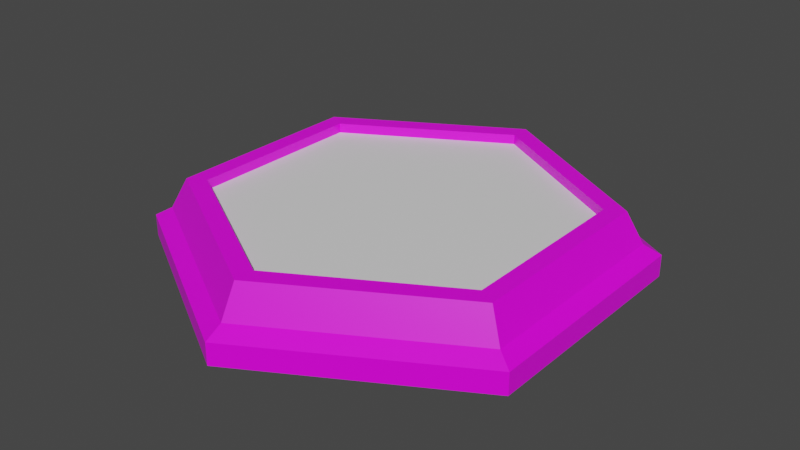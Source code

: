 # Source: Spawnpad.blend  (saved by Blender 3.2.14; exported with 4.5.12 LTS)
import bpy
from mathutils import Matrix  # noqa: F401  (used for matrix-valued properties, if any)

bpy.ops.wm.read_factory_settings(use_empty=True)
scene = bpy.context.scene
scene.name = 'Scene'

# ---- collections
col_collection = bpy.data.collections.new('Collection'); scene.collection.children.link(col_collection)

# ---- images (referenced by path relative to the original .blend; pixels are not part of the script)
import os
ASSET_DIR = os.environ.get("B2B_ASSET_DIR", "")  # directory of the original .blend (textures are referenced by path, not embedded)
HERE = os.path.dirname(os.path.abspath(__file__))  # packed textures are extracted next to this script under _unpacked/

def load_image(name, relpath, width, height, colorspace="sRGB"):
    """Load a texture the original file referenced (path relative to the .blend, or extracted next to this script)."""
    p = next((c for c in (os.path.join(HERE, relpath), os.path.join(ASSET_DIR, relpath)) if relpath and os.path.exists(c)), "")
    if p:
        img = bpy.data.images.load(p, check_existing=True)
        img.name = name
    else:  # same state as the original file: an image datablock whose file is absent (Cycles renders it pink)
        img = bpy.data.images.new(name, width, height)
        img.source = "FILE"
        img.filepath = "//" + (relpath or name)
    img.colorspace_settings.name = colorspace
    return img
img_8x8base_png_001 = load_image('8x8Base.png.001', '8x8Base.png', 1024, 1024, 'sRGB')

# ---- materials (node trees are filled in below, after node groups)
mat_material = bpy.data.materials.new('Material')
mat_material.alpha_threshold = 0.0
mat_material.use_transparent_shadow = False
mat_material.line_color = (0.0, 0.0, 0.0, 1.0)
mat_material_001 = bpy.data.materials.new('Material.001')
mat_material_001.use_transparent_shadow = False

# ---- material node trees
mat_material.use_nodes = True; mat_material.node_tree.nodes.clear()
_N = mat_material.node_tree.nodes; _L = mat_material.node_tree.links
n0 = _N.new('ShaderNodeOutputMaterial'); n0.name = 'Material Output'; n0.location = (300, 300)
n1 = _N.new('ShaderNodeBsdfPrincipled'); n1.name = 'Principled BSDF'; n1.location = (10, 300)
n1.distribution = 'GGX'
n1.subsurface_method = 'RANDOM_WALK_SKIN'
n1.inputs[2].default_value = 0.4
n1.inputs[3].default_value = 1.45
n1.inputs[27].default_value = (0.0, 0.0, 0.0, 1.0)
n1.inputs[28].default_value = 1.0
n2 = _N.new('ShaderNodeTexImage'); n2.name = 'Image Texture'; n2.location = (-430, 202)
n2.image = img_8x8base_png_001
n2.interpolation = 'Closest'
_L.new(n1.outputs[0], n0.inputs[0])
_L.new(n2.outputs[0], n1.inputs[0])
n0.is_active_output = True
mat_material_001.use_nodes = True; mat_material_001.node_tree.nodes.clear()
_N = mat_material_001.node_tree.nodes; _L = mat_material_001.node_tree.links
n0 = _N.new('ShaderNodeBsdfPrincipled'); n0.name = 'Principled BSDF'; n0.location = (10, 300)
n0.distribution = 'GGX'
n0.subsurface_method = 'RANDOM_WALK_SKIN'
n0.inputs[3].default_value = 1.45
n0.inputs[27].default_value = (0.0, 0.0, 0.0, 1.0)
n0.inputs[28].default_value = 1.0
n1 = _N.new('ShaderNodeOutputMaterial'); n1.name = 'Material Output'; n1.location = (300, 300)
_L.new(n0.outputs[0], n1.inputs[0])
n1.is_active_output = True

# ---- world
world_world = bpy.data.worlds.new('World'); scene.world = world_world
world_world.use_nodes = True; world_world.node_tree.nodes.clear()
_N = world_world.node_tree.nodes; _L = world_world.node_tree.links
n0 = _N.new('ShaderNodeOutputWorld'); n0.name = 'World Output'; n0.location = (300, 300)
n1 = _N.new('ShaderNodeBackground'); n1.name = 'Background'; n1.location = (10, 300)
n1.inputs[0].default_value = (0.05088, 0.05088, 0.05088, 1.0)
_L.new(n1.outputs[0], n0.inputs[0])
n0.is_active_output = True
world_world.color = (0.05088, 0.05088, 0.05088)
world_world.use_sun_shadow = False
world_world.sun_shadow_jitter_overblur = 0.0

# ---- meshes
me_cylinder = bpy.data.meshes.new('Cylinder')
me_cylinder.from_pydata([(-2.706e-09, 1.079, 0.004697), (8.323e-09, 0.8299, 1.689), (0.9341, 0.5393, 0.004697), (0.7187, 0.415, 1.689), (0.9341, -0.5393, 0.004697), (0.7187, -0.415, 1.689), (-9.554e-08, -1.079, 0.004697), (-6.596e-08, -0.8299, 1.689), (-0.9341, -0.5393, 0.004697), (-0.7187, -0.415, 1.689), (-0.9341, 0.5393, 0.004697), (-0.7187, 0.415, 1.689), (-2.706e-09, 1.079, 0.7025), (0.866, 0.5, 1.005), (0.866, -0.5, 1.005), (-8.742e-08, -1.0, 1.005), (-0.866, -0.5, 1.005), (-0.866, 0.5, 1.005), (0.7991, 0.4614, 2.005), (-1.734e-09, 0.9228, 2.005), (0.7991, -0.4614, 2.005), (-8.24e-08, -0.9228, 2.005), (-0.7991, -0.4614, 2.005), (-0.7991, 0.4614, 2.005), (0.7187, 0.415, 2.005), (3.058e-09, 0.8299, 2.005), (0.7187, -0.415, 2.005), (-7.122e-08, -0.8299, 2.005), (-0.7187, -0.415, 2.005), (-0.7187, 0.415, 2.005), (0.0, 1.0, 0.004697), (0.866, 0.5, 0.004697), (0.866, -0.5, 0.004697), (-8.742e-08, -1.0, 0.004697), (-0.866, -0.5, 0.004697), (-0.866, 0.5, 0.004697), (-0.9341, 0.5393, 0.7025), (0.0, 1.0, 1.005), (-0.9341, -0.5393, 0.7025), (-9.554e-08, -1.079, 0.7025), (0.9341, -0.5393, 0.7025), (0.9341, 0.5393, 0.7025), (-8.672e-10, 0.9614, 1.505), (0.8326, 0.4807, 1.505), (0.8326, -0.4807, 1.505), (-8.491e-08, -0.9614, 1.505), (-0.8326, -0.4807, 1.505), (-0.8326, 0.4807, 1.505)], [], [(42, 19, 18, 43), (43, 18, 20, 44), (44, 20, 21, 45), (45, 21, 22, 46), (3, 1, 11, 9, 7, 5), (46, 22, 23, 47), (47, 23, 19, 42), (30, 31, 32, 33, 34, 35), (10, 36, 12, 0), (8, 38, 36, 10), (6, 39, 38, 8), (4, 40, 39, 6), (2, 41, 40, 4), (0, 12, 41, 2), (25, 24, 18, 19), (24, 26, 20, 18), (26, 27, 21, 20), (27, 28, 22, 21), (28, 29, 23, 22), (29, 25, 19, 23), (1, 3, 24, 25), (3, 5, 26, 24), (5, 7, 27, 26), (7, 9, 28, 27), (9, 11, 29, 28), (11, 1, 25, 29), (0, 2, 31, 30), (2, 4, 32, 31), (4, 6, 33, 32), (6, 8, 34, 33), (8, 10, 35, 34), (10, 0, 30, 35), (12, 36, 17, 37), (36, 38, 16, 17), (38, 39, 15, 16), (39, 40, 14, 15), (40, 41, 13, 14), (41, 12, 37, 13), (17, 47, 42, 37), (16, 46, 47, 17), (15, 45, 46, 16), (14, 44, 45, 15), (13, 43, 44, 14), (37, 42, 43, 13)])
me_cylinder.polygons.foreach_set('material_index', [0, 0, 0, 0, 1, 0, 0, 0, 0, 0, 0, 0, 0, 0, 0, 0, 0, 0, 0, 0, 0, 0, 0, 0, 0, 0, 0, 0, 0, 0, 0, 0, 0, 0, 0, 0, 0, 0, 0, 0, 0, 0, 0, 0])
_uv = me_cylinder.uv_layers.new(name='UVMap')
_uv.uv.foreach_set('vector', [0.9675, 0.9233, 0.9675, 0.9233, 0.9675, 0.9233, 0.9675, 0.9233, 0.9675, 0.9233, 0.9675, 0.9233, 0.9675, 0.9233, 0.9675, 0.9233, 0.9675, 0.9233, 0.9675, 0.9233, 0.9675, 0.9233, 0.9675, 0.9233, 0.9675, 0.9233, 0.9675, 0.9233, 0.9675, 0.9233, 0.9675, 0.9233, 0.9675, 0.9233, 0.9675, 0.9233, 0.9675, 0.9233, 0.9675, 0.9233, 0.9675, 0.9233, 0.9675, 0.9233, 0.9675, 0.9233, 0.9675, 0.9233, 0.9675, 0.9233, 0.9675, 0.9233, 0.9675, 0.9233, 0.9675, 0.9233, 0.9675, 0.9233, 0.9675, 0.9233, 0.0669, 0.9332, 0.0669, 0.9332, 0.0669, 0.9332, 0.0669, 0.9332, 0.0669, 0.9332, 0.0669, 0.9332, 0.9528, 0.9479, 0.9528, 0.9479, 0.9528, 0.9479, 0.9528, 0.9479, 0.9528, 0.9479, 0.9528, 0.9479, 0.9528, 0.9479, 0.9528, 0.9479, 0.9528, 0.9479, 0.9528, 0.9479, 0.9528, 0.9479, 0.9528, 0.9479, 0.9528, 0.9479, 0.9528, 0.9479, 0.9528, 0.9479, 0.9528, 0.9479, 0.9528, 0.9479, 0.9528, 0.9479, 0.9528, 0.9479, 0.9528, 0.9479, 0.9528, 0.9479, 0.9528, 0.9479, 0.9528, 0.9479, 0.9528, 0.9479, 0.9675, 0.9233, 0.9675, 0.9233, 0.9675, 0.9233, 0.9675, 0.9233, 0.9675, 0.9233, 0.9675, 0.9233, 0.9675, 0.9233, 0.9675, 0.9233, 0.9675, 0.9233, 0.9675, 0.9233, 0.9675, 0.9233, 0.9675, 0.9233, 0.9675, 0.9233, 0.9675, 0.9233, 0.9675, 0.9233, 0.9675, 0.9233, 0.9675, 0.9233, 0.9675, 0.9233, 0.9675, 0.9233, 0.9675, 0.9233, 0.9675, 0.9233, 0.9675, 0.9233, 0.9675, 0.9233, 0.9675, 0.9233, 0.9675, 0.9233, 0.9675, 0.9233, 0.9675, 0.9233, 0.9675, 0.9233, 0.9675, 0.9233, 0.9675, 0.9233, 0.9675, 0.9233, 0.9675, 0.9233, 0.9675, 0.9233, 0.9675, 0.9233, 0.9675, 0.9233, 0.9675, 0.9233, 0.9675, 0.9233, 0.9675, 0.9233, 0.9675, 0.9233, 0.9675, 0.9233, 0.9675, 0.9233, 0.9675, 0.9233, 0.9675, 0.9233, 0.9675, 0.9233, 0.9675, 0.9233, 0.9675, 0.9233, 0.9675, 0.9233, 0.9675, 0.9233, 0.0669, 0.9332, 0.0669, 0.9332, 0.0669, 0.9332, 0.0669, 0.9332, 0.0669, 0.9332, 0.0669, 0.9332, 0.0669, 0.9332, 0.0669, 0.9332, 0.0669, 0.9332, 0.0669, 0.9332, 0.0669, 0.9332, 0.0669, 0.9332, 0.0669, 0.9332, 0.0669, 0.9332, 0.0669, 0.9332, 0.0669, 0.9332, 0.0669, 0.9332, 0.0669, 0.9332, 0.0669, 0.9332, 0.0669, 0.9332, 0.0669, 0.9332, 0.0669, 0.9332, 0.0669, 0.9332, 0.0669, 0.9332, 0.0669, 0.9332, 0.0669, 0.9332, 0.0669, 0.9332, 0.0669, 0.9332, 0.0669, 0.9332, 0.0669, 0.9332, 0.0669, 0.9332, 0.0669, 0.9332, 0.0669, 0.9332, 0.0669, 0.9332, 0.0669, 0.9332, 0.0669, 0.9332, 0.0669, 0.9332, 0.0669, 0.9332, 0.0669, 0.9332, 0.0669, 0.9332, 0.0669, 0.9332, 0.0669, 0.9332, 0.0669, 0.9332, 0.0669, 0.9332, 0.0669, 0.9332, 0.0669, 0.9332, 0.0669, 0.9332, 0.0669, 0.9332, 0.04229, 0.943, 0.04229, 0.943, 0.04229, 0.943, 0.04229, 0.943, 0.04229, 0.943, 0.04229, 0.943, 0.04229, 0.943, 0.04229, 0.943, 0.04229, 0.943, 0.04229, 0.943, 0.04229, 0.943, 0.04229, 0.943, 0.04229, 0.943, 0.04229, 0.943, 0.04229, 0.943, 0.04229, 0.943, 0.04229, 0.943, 0.04229, 0.943, 0.04229, 0.943, 0.04229, 0.943, 0.04229, 0.943, 0.04229, 0.943, 0.04229, 0.943, 0.04229, 0.943])
me_cylinder.materials.append(mat_material)
me_cylinder.materials.append(mat_material_001)
me_cylinder.update()

# ---- objects
ob_cylinder = bpy.data.objects.new('Cylinder', me_cylinder)

# ---- transforms, parenting, visibility, modifiers, constraints
ob_cylinder.location = (0.0, 0.0, 0.0)
ob_cylinder.scale = (1.77, 1.77, 0.2522)

# ---- collection membership
col_collection.objects.link(ob_cylinder)

# ---- scene / render settings (as saved in the file)
scene.frame_start = 1; scene.frame_end = 250; scene.frame_set(1)
scene.render.engine = 'BLENDER_EEVEE_NEXT'
scene.cycles.sampling_pattern = 'TABULATED_SOBOL'
scene.cycles.use_light_tree = False
scene.view_settings.view_transform = 'Filmic'
bpy.context.view_layer.update()

# ---- added for rendering (the .blend has no active camera and no usable light): camera, sun
cam_auto = bpy.data.cameras.new('AutoCamera')
cam_auto.lens = 50.0
cam_auto.sensor_width = 36.0
cam_auto.clip_end = 1000.0
ob_auto_camera = bpy.data.objects.new('AutoCamera', cam_auto)
scene.collection.objects.link(ob_auto_camera)
ob_auto_camera.location = (4.69631, -5.63557, 4.01042)
ob_auto_camera.rotation_euler = (1.09748, -7.21219e-08, 0.694738)
scene.camera = ob_auto_camera
light_auto_sun = bpy.data.lights.new('AutoSun', 'SUN')
light_auto_sun.energy = 3.0
light_auto_sun.angle = 0.0523599
ob_auto_sun = bpy.data.objects.new('AutoSun', light_auto_sun)
scene.collection.objects.link(ob_auto_sun)
ob_auto_sun.rotation_euler = (0.872665, 0.174533, 0.523599)
bpy.context.view_layer.update()
